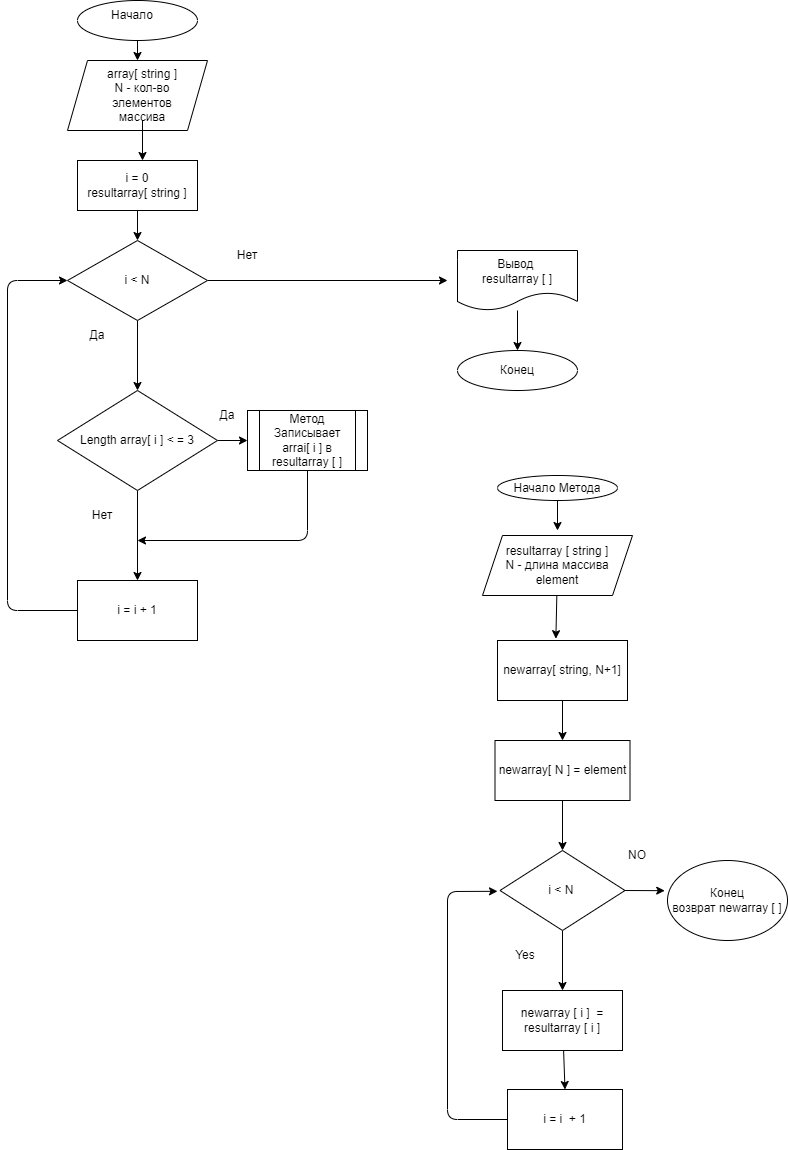

The diagram above was exported from draw.io. Its source (the exported page's mxGraphModel, read from the mxfile embedded in the PNG):
<mxGraphModel dx="777" dy="269" grid="1" gridSize="10" guides="1" tooltips="1" connect="1" arrows="1" fold="1" page="1" pageScale="1" pageWidth="827" pageHeight="1169" math="0" shadow="0">
  <root>
    <mxCell id="0" />
    <mxCell id="1" parent="0" />
    <mxCell id="2" value="" style="ellipse;whiteSpace=wrap;html=1;" vertex="1" parent="1">
      <mxGeometry x="190" y="20" width="120" height="40" as="geometry" />
    </mxCell>
    <mxCell id="3" value="Начало" style="text;html=1;strokeColor=none;fillColor=none;align=center;verticalAlign=middle;whiteSpace=wrap;rounded=0;" vertex="1" parent="1">
      <mxGeometry x="210" y="20" width="70" height="30" as="geometry" />
    </mxCell>
    <mxCell id="4" value="" style="shape=parallelogram;perimeter=parallelogramPerimeter;whiteSpace=wrap;html=1;fixedSize=1;" vertex="1" parent="1">
      <mxGeometry x="180" y="80" width="140" height="70" as="geometry" />
    </mxCell>
    <mxCell id="5" value="" style="endArrow=classic;html=1;exitX=0.5;exitY=1;exitDx=0;exitDy=0;" edge="1" parent="1" source="2" target="4">
      <mxGeometry width="50" height="50" relative="1" as="geometry">
        <mxPoint x="290" y="230" as="sourcePoint" />
        <mxPoint x="340" y="180" as="targetPoint" />
      </mxGeometry>
    </mxCell>
    <mxCell id="8" style="edgeStyle=none;html=1;exitX=0.5;exitY=1;exitDx=0;exitDy=0;" edge="1" parent="1" source="6">
      <mxGeometry relative="1" as="geometry">
        <mxPoint x="255" y="180" as="targetPoint" />
      </mxGeometry>
    </mxCell>
    <mxCell id="6" value="array[ string ]&lt;br&gt;N - кол-во элементов массива" style="text;html=1;strokeColor=none;fillColor=none;align=center;verticalAlign=middle;whiteSpace=wrap;rounded=0;" vertex="1" parent="1">
      <mxGeometry x="210" y="90" width="90" height="50" as="geometry" />
    </mxCell>
    <mxCell id="7" value="" style="rounded=0;whiteSpace=wrap;html=1;" vertex="1" parent="1">
      <mxGeometry x="190" y="180" width="120" height="50" as="geometry" />
    </mxCell>
    <mxCell id="12" style="edgeStyle=none;html=1;exitX=0.5;exitY=1;exitDx=0;exitDy=0;entryX=0.5;entryY=0;entryDx=0;entryDy=0;" edge="1" parent="1" source="10" target="11">
      <mxGeometry relative="1" as="geometry" />
    </mxCell>
    <mxCell id="10" value="i = 0&lt;br&gt;resultarray[ string ]" style="text;html=1;strokeColor=none;fillColor=none;align=center;verticalAlign=middle;whiteSpace=wrap;rounded=0;" vertex="1" parent="1">
      <mxGeometry x="190" y="180" width="120" height="50" as="geometry" />
    </mxCell>
    <mxCell id="15" style="edgeStyle=none;html=1;exitX=0.5;exitY=1;exitDx=0;exitDy=0;entryX=0.5;entryY=0;entryDx=0;entryDy=0;" edge="1" parent="1" source="11" target="13">
      <mxGeometry relative="1" as="geometry">
        <mxPoint x="250" y="380" as="targetPoint" />
      </mxGeometry>
    </mxCell>
    <mxCell id="20" style="edgeStyle=none;html=1;exitX=1;exitY=0.5;exitDx=0;exitDy=0;" edge="1" parent="1" source="11">
      <mxGeometry relative="1" as="geometry">
        <mxPoint x="560" y="300" as="targetPoint" />
      </mxGeometry>
    </mxCell>
    <mxCell id="11" value="i &amp;lt; N" style="rhombus;whiteSpace=wrap;html=1;" vertex="1" parent="1">
      <mxGeometry x="180" y="260" width="140" height="80" as="geometry" />
    </mxCell>
    <mxCell id="16" style="edgeStyle=none;html=1;exitX=0.5;exitY=1;exitDx=0;exitDy=0;entryX=0.5;entryY=0;entryDx=0;entryDy=0;" edge="1" parent="1" source="13" target="14">
      <mxGeometry relative="1" as="geometry" />
    </mxCell>
    <mxCell id="28" style="edgeStyle=none;html=1;entryX=0;entryY=0.5;entryDx=0;entryDy=0;" edge="1" parent="1" source="13" target="26">
      <mxGeometry relative="1" as="geometry" />
    </mxCell>
    <mxCell id="13" value="Length array[ i ] &amp;lt; = 3" style="rhombus;whiteSpace=wrap;html=1;" vertex="1" parent="1">
      <mxGeometry x="170" y="410" width="160" height="100" as="geometry" />
    </mxCell>
    <mxCell id="17" style="edgeStyle=none;html=1;entryX=0;entryY=0.5;entryDx=0;entryDy=0;" edge="1" parent="1" source="14" target="11">
      <mxGeometry relative="1" as="geometry">
        <Array as="points">
          <mxPoint x="120" y="630" />
          <mxPoint x="120" y="300" />
        </Array>
      </mxGeometry>
    </mxCell>
    <mxCell id="14" value="i = i + 1" style="rounded=0;whiteSpace=wrap;html=1;" vertex="1" parent="1">
      <mxGeometry x="190" y="600" width="120" height="60" as="geometry" />
    </mxCell>
    <mxCell id="18" value="Да" style="text;html=1;strokeColor=none;fillColor=none;align=center;verticalAlign=middle;whiteSpace=wrap;rounded=0;" vertex="1" parent="1">
      <mxGeometry x="180" y="340" width="60" height="30" as="geometry" />
    </mxCell>
    <mxCell id="23" style="edgeStyle=none;html=1;entryX=0.5;entryY=0;entryDx=0;entryDy=0;" edge="1" parent="1" source="19" target="22">
      <mxGeometry relative="1" as="geometry" />
    </mxCell>
    <mxCell id="19" value="Вывод&amp;nbsp;&lt;br&gt;resultarray [ ]" style="shape=document;whiteSpace=wrap;html=1;boundedLbl=1;" vertex="1" parent="1">
      <mxGeometry x="570" y="270" width="120" height="60" as="geometry" />
    </mxCell>
    <mxCell id="21" value="Нет" style="text;html=1;strokeColor=none;fillColor=none;align=center;verticalAlign=middle;whiteSpace=wrap;rounded=0;" vertex="1" parent="1">
      <mxGeometry x="330" y="260" width="60" height="30" as="geometry" />
    </mxCell>
    <mxCell id="22" value="Конец" style="ellipse;whiteSpace=wrap;html=1;" vertex="1" parent="1">
      <mxGeometry x="570" y="370" width="120" height="40" as="geometry" />
    </mxCell>
    <mxCell id="25" value="Нет" style="text;html=1;strokeColor=none;fillColor=none;align=center;verticalAlign=middle;whiteSpace=wrap;rounded=0;" vertex="1" parent="1">
      <mxGeometry x="190" y="520" width="50" height="30" as="geometry" />
    </mxCell>
    <mxCell id="27" style="edgeStyle=none;html=1;" edge="1" parent="1" source="26">
      <mxGeometry relative="1" as="geometry">
        <mxPoint x="250" y="560" as="targetPoint" />
        <Array as="points">
          <mxPoint x="420" y="560" />
        </Array>
      </mxGeometry>
    </mxCell>
    <mxCell id="26" value="Поместить array[ i ] в newarray [ ]" style="rounded=0;whiteSpace=wrap;html=1;" vertex="1" parent="1">
      <mxGeometry x="360" y="430" width="120" height="60" as="geometry" />
    </mxCell>
    <mxCell id="29" value="Да" style="text;html=1;strokeColor=none;fillColor=none;align=center;verticalAlign=middle;whiteSpace=wrap;rounded=0;" vertex="1" parent="1">
      <mxGeometry x="310" y="420" width="60" height="30" as="geometry" />
    </mxCell>
    <mxCell id="30" value="Метод&lt;br&gt;Записывает arrai[ i ] в resultarray [ ]" style="shape=process;whiteSpace=wrap;html=1;backgroundOutline=1;" vertex="1" parent="1">
      <mxGeometry x="360" y="430" width="120" height="60" as="geometry" />
    </mxCell>
    <mxCell id="33" style="edgeStyle=none;html=1;" edge="1" parent="1" source="31">
      <mxGeometry relative="1" as="geometry">
        <mxPoint x="670" y="550" as="targetPoint" />
      </mxGeometry>
    </mxCell>
    <mxCell id="31" value="Начало Метода" style="ellipse;whiteSpace=wrap;html=1;" vertex="1" parent="1">
      <mxGeometry x="610" y="495" width="120" height="25" as="geometry" />
    </mxCell>
    <mxCell id="37" style="edgeStyle=none;html=1;entryX=0.449;entryY=-0.03;entryDx=0;entryDy=0;entryPerimeter=0;" edge="1" parent="1" source="32" target="35">
      <mxGeometry relative="1" as="geometry" />
    </mxCell>
    <mxCell id="32" value="resultarray [ string ]&lt;br&gt;N - длина массива&lt;br&gt;element" style="shape=parallelogram;perimeter=parallelogramPerimeter;whiteSpace=wrap;html=1;fixedSize=1;" vertex="1" parent="1">
      <mxGeometry x="595" y="555" width="150" height="60" as="geometry" />
    </mxCell>
    <mxCell id="39" style="edgeStyle=none;html=1;exitX=0.5;exitY=1;exitDx=0;exitDy=0;entryX=0.5;entryY=0;entryDx=0;entryDy=0;" edge="1" parent="1" source="35" target="38">
      <mxGeometry relative="1" as="geometry" />
    </mxCell>
    <mxCell id="35" value="newarray[ string, N+1]" style="rounded=0;whiteSpace=wrap;html=1;" vertex="1" parent="1">
      <mxGeometry x="610" y="660" width="130" height="60" as="geometry" />
    </mxCell>
    <mxCell id="41" style="edgeStyle=none;html=1;entryX=0.5;entryY=0;entryDx=0;entryDy=0;" edge="1" parent="1" source="38" target="40">
      <mxGeometry relative="1" as="geometry" />
    </mxCell>
    <mxCell id="38" value="newarray[ N ] = element" style="rounded=0;whiteSpace=wrap;html=1;" vertex="1" parent="1">
      <mxGeometry x="607.5" y="760" width="135" height="60" as="geometry" />
    </mxCell>
    <mxCell id="45" style="edgeStyle=none;html=1;entryX=0.5;entryY=0;entryDx=0;entryDy=0;" edge="1" parent="1" source="40" target="42">
      <mxGeometry relative="1" as="geometry" />
    </mxCell>
    <mxCell id="49" style="edgeStyle=none;html=1;exitX=1;exitY=0.5;exitDx=0;exitDy=0;entryX=-0.023;entryY=0.377;entryDx=0;entryDy=0;entryPerimeter=0;" edge="1" parent="1" source="40" target="48">
      <mxGeometry relative="1" as="geometry" />
    </mxCell>
    <mxCell id="40" value="i &amp;lt; N&amp;nbsp;" style="rhombus;whiteSpace=wrap;html=1;" vertex="1" parent="1">
      <mxGeometry x="612.5" y="870" width="125" height="80" as="geometry" />
    </mxCell>
    <mxCell id="46" style="edgeStyle=none;html=1;entryX=0.5;entryY=0;entryDx=0;entryDy=0;" edge="1" parent="1" source="42" target="43">
      <mxGeometry relative="1" as="geometry" />
    </mxCell>
    <mxCell id="42" value="newarray [ i ]&amp;nbsp; = resultarray [ i ]" style="rounded=0;whiteSpace=wrap;html=1;" vertex="1" parent="1">
      <mxGeometry x="615" y="1010" width="120" height="60" as="geometry" />
    </mxCell>
    <mxCell id="44" style="edgeStyle=none;html=1;" edge="1" parent="1" source="43">
      <mxGeometry relative="1" as="geometry">
        <mxPoint x="610" y="910.7999877929688" as="targetPoint" />
        <Array as="points">
          <mxPoint x="560" y="1139" />
          <mxPoint x="560" y="911" />
        </Array>
      </mxGeometry>
    </mxCell>
    <mxCell id="43" value="i = i&amp;nbsp; + 1" style="rounded=0;whiteSpace=wrap;html=1;" vertex="1" parent="1">
      <mxGeometry x="620" y="1109" width="115" height="60" as="geometry" />
    </mxCell>
    <mxCell id="47" value="Yes" style="text;html=1;strokeColor=none;fillColor=none;align=center;verticalAlign=middle;whiteSpace=wrap;rounded=0;" vertex="1" parent="1">
      <mxGeometry x="608" y="960" width="60" height="30" as="geometry" />
    </mxCell>
    <mxCell id="48" value="Конец&lt;br&gt;возврат newarray [ ]" style="ellipse;whiteSpace=wrap;html=1;" vertex="1" parent="1">
      <mxGeometry x="780" y="880" width="120" height="80" as="geometry" />
    </mxCell>
    <mxCell id="50" value="NO" style="text;html=1;strokeColor=none;fillColor=none;align=center;verticalAlign=middle;whiteSpace=wrap;rounded=0;" vertex="1" parent="1">
      <mxGeometry x="720" y="860" width="60" height="30" as="geometry" />
    </mxCell>
  </root>
</mxGraphModel>